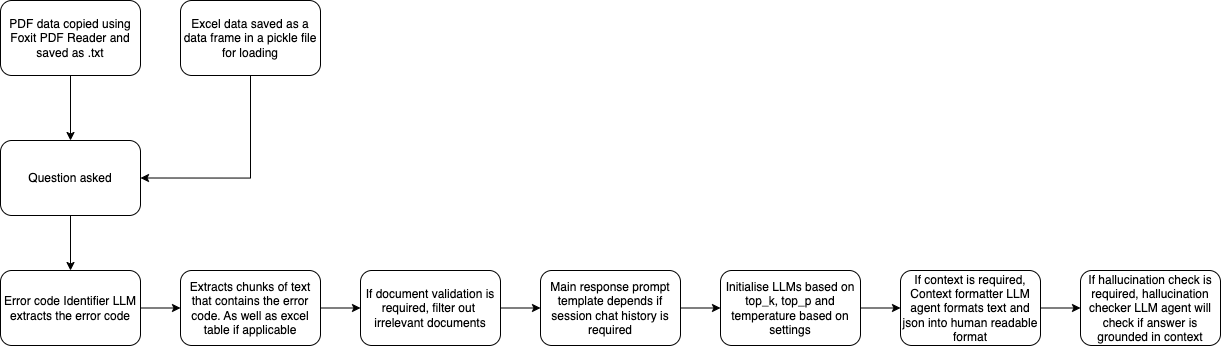

The diagram above was exported from draw.io. Its source (the exported page's mxGraphModel, read from the mxfile embedded in the PNG):
<mxGraphModel dx="1329" dy="891" grid="1" gridSize="10" guides="1" tooltips="1" connect="1" arrows="1" fold="1" page="1" pageScale="1" pageWidth="827" pageHeight="1169" math="0" shadow="0">
  <root>
    <mxCell id="WIyWlLk6GJQsqaUBKTNV-0" />
    <mxCell id="WIyWlLk6GJQsqaUBKTNV-1" parent="WIyWlLk6GJQsqaUBKTNV-0" />
    <mxCell id="Lw3IbwBgbNTuc2cUvFTx-27" style="edgeStyle=orthogonalEdgeStyle;rounded=0;orthogonalLoop=1;jettySize=auto;html=1;" edge="1" parent="WIyWlLk6GJQsqaUBKTNV-1" source="WIyWlLk6GJQsqaUBKTNV-3" target="Lw3IbwBgbNTuc2cUvFTx-18">
      <mxGeometry relative="1" as="geometry" />
    </mxCell>
    <mxCell id="WIyWlLk6GJQsqaUBKTNV-3" value="Question asked" style="rounded=1;whiteSpace=wrap;html=1;fontSize=12;glass=0;strokeWidth=1;shadow=0;" parent="WIyWlLk6GJQsqaUBKTNV-1" vertex="1">
      <mxGeometry x="60" y="170" width="140" height="75" as="geometry" />
    </mxCell>
    <mxCell id="Lw3IbwBgbNTuc2cUvFTx-26" style="edgeStyle=orthogonalEdgeStyle;rounded=0;orthogonalLoop=1;jettySize=auto;html=1;entryX=1;entryY=0.5;entryDx=0;entryDy=0;" edge="1" parent="WIyWlLk6GJQsqaUBKTNV-1" source="Lw3IbwBgbNTuc2cUvFTx-16" target="WIyWlLk6GJQsqaUBKTNV-3">
      <mxGeometry relative="1" as="geometry">
        <Array as="points">
          <mxPoint x="310" y="208" />
        </Array>
      </mxGeometry>
    </mxCell>
    <mxCell id="Lw3IbwBgbNTuc2cUvFTx-16" value="Excel data saved as a data frame in a pickle file for loading" style="rounded=1;whiteSpace=wrap;html=1;fontSize=12;glass=0;strokeWidth=1;shadow=0;" vertex="1" parent="WIyWlLk6GJQsqaUBKTNV-1">
      <mxGeometry x="240" y="30" width="140" height="75" as="geometry" />
    </mxCell>
    <mxCell id="Lw3IbwBgbNTuc2cUvFTx-25" style="edgeStyle=orthogonalEdgeStyle;rounded=0;orthogonalLoop=1;jettySize=auto;html=1;" edge="1" parent="WIyWlLk6GJQsqaUBKTNV-1" source="Lw3IbwBgbNTuc2cUvFTx-17" target="WIyWlLk6GJQsqaUBKTNV-3">
      <mxGeometry relative="1" as="geometry" />
    </mxCell>
    <mxCell id="Lw3IbwBgbNTuc2cUvFTx-17" value="PDF data copied using Foxit PDF Reader and saved as .txt" style="rounded=1;whiteSpace=wrap;html=1;fontSize=12;glass=0;strokeWidth=1;shadow=0;" vertex="1" parent="WIyWlLk6GJQsqaUBKTNV-1">
      <mxGeometry x="60" y="30" width="140" height="75" as="geometry" />
    </mxCell>
    <mxCell id="Lw3IbwBgbNTuc2cUvFTx-28" style="edgeStyle=orthogonalEdgeStyle;rounded=0;orthogonalLoop=1;jettySize=auto;html=1;" edge="1" parent="WIyWlLk6GJQsqaUBKTNV-1" source="Lw3IbwBgbNTuc2cUvFTx-18" target="Lw3IbwBgbNTuc2cUvFTx-19">
      <mxGeometry relative="1" as="geometry" />
    </mxCell>
    <mxCell id="Lw3IbwBgbNTuc2cUvFTx-18" value="Error code Identifier LLM extracts the error code" style="rounded=1;whiteSpace=wrap;html=1;fontSize=12;glass=0;strokeWidth=1;shadow=0;" vertex="1" parent="WIyWlLk6GJQsqaUBKTNV-1">
      <mxGeometry x="60" y="300" width="140" height="75" as="geometry" />
    </mxCell>
    <mxCell id="Lw3IbwBgbNTuc2cUvFTx-29" style="edgeStyle=orthogonalEdgeStyle;rounded=0;orthogonalLoop=1;jettySize=auto;html=1;" edge="1" parent="WIyWlLk6GJQsqaUBKTNV-1" source="Lw3IbwBgbNTuc2cUvFTx-19" target="Lw3IbwBgbNTuc2cUvFTx-23">
      <mxGeometry relative="1" as="geometry" />
    </mxCell>
    <mxCell id="Lw3IbwBgbNTuc2cUvFTx-19" value="Extracts chunks of text that contains the error code. As well as excel table if applicable" style="rounded=1;whiteSpace=wrap;html=1;fontSize=12;glass=0;strokeWidth=1;shadow=0;" vertex="1" parent="WIyWlLk6GJQsqaUBKTNV-1">
      <mxGeometry x="240" y="300" width="140" height="75" as="geometry" />
    </mxCell>
    <mxCell id="Lw3IbwBgbNTuc2cUvFTx-31" style="edgeStyle=orthogonalEdgeStyle;rounded=0;orthogonalLoop=1;jettySize=auto;html=1;" edge="1" parent="WIyWlLk6GJQsqaUBKTNV-1" source="Lw3IbwBgbNTuc2cUvFTx-20" target="Lw3IbwBgbNTuc2cUvFTx-21">
      <mxGeometry relative="1" as="geometry" />
    </mxCell>
    <mxCell id="Lw3IbwBgbNTuc2cUvFTx-20" value="Main response prompt template depends if session chat history is required" style="rounded=1;whiteSpace=wrap;html=1;fontSize=12;glass=0;strokeWidth=1;shadow=0;" vertex="1" parent="WIyWlLk6GJQsqaUBKTNV-1">
      <mxGeometry x="600" y="300" width="140" height="75" as="geometry" />
    </mxCell>
    <mxCell id="Lw3IbwBgbNTuc2cUvFTx-32" style="edgeStyle=orthogonalEdgeStyle;rounded=0;orthogonalLoop=1;jettySize=auto;html=1;" edge="1" parent="WIyWlLk6GJQsqaUBKTNV-1" source="Lw3IbwBgbNTuc2cUvFTx-21" target="Lw3IbwBgbNTuc2cUvFTx-22">
      <mxGeometry relative="1" as="geometry" />
    </mxCell>
    <mxCell id="Lw3IbwBgbNTuc2cUvFTx-21" value="Initialise LLMs based on top_k, top_p and temperature based on settings" style="rounded=1;whiteSpace=wrap;html=1;fontSize=12;glass=0;strokeWidth=1;shadow=0;" vertex="1" parent="WIyWlLk6GJQsqaUBKTNV-1">
      <mxGeometry x="780" y="300" width="140" height="75" as="geometry" />
    </mxCell>
    <mxCell id="Lw3IbwBgbNTuc2cUvFTx-33" style="edgeStyle=orthogonalEdgeStyle;rounded=0;orthogonalLoop=1;jettySize=auto;html=1;" edge="1" parent="WIyWlLk6GJQsqaUBKTNV-1" source="Lw3IbwBgbNTuc2cUvFTx-22" target="Lw3IbwBgbNTuc2cUvFTx-24">
      <mxGeometry relative="1" as="geometry" />
    </mxCell>
    <mxCell id="Lw3IbwBgbNTuc2cUvFTx-22" value="If context is required, Context formatter LLM agent formats text and json into human readable format" style="rounded=1;whiteSpace=wrap;html=1;fontSize=12;glass=0;strokeWidth=1;shadow=0;" vertex="1" parent="WIyWlLk6GJQsqaUBKTNV-1">
      <mxGeometry x="960" y="300" width="140" height="75" as="geometry" />
    </mxCell>
    <mxCell id="Lw3IbwBgbNTuc2cUvFTx-30" style="edgeStyle=orthogonalEdgeStyle;rounded=0;orthogonalLoop=1;jettySize=auto;html=1;" edge="1" parent="WIyWlLk6GJQsqaUBKTNV-1" source="Lw3IbwBgbNTuc2cUvFTx-23" target="Lw3IbwBgbNTuc2cUvFTx-20">
      <mxGeometry relative="1" as="geometry" />
    </mxCell>
    <mxCell id="Lw3IbwBgbNTuc2cUvFTx-23" value="If document validation is required, filter out&amp;nbsp; irrelevant documents" style="rounded=1;whiteSpace=wrap;html=1;fontSize=12;glass=0;strokeWidth=1;shadow=0;" vertex="1" parent="WIyWlLk6GJQsqaUBKTNV-1">
      <mxGeometry x="420" y="300" width="140" height="75" as="geometry" />
    </mxCell>
    <mxCell id="Lw3IbwBgbNTuc2cUvFTx-24" value="If hallucination check is required, hallucination checker LLM agent will check if answer is grounded in context" style="rounded=1;whiteSpace=wrap;html=1;fontSize=12;glass=0;strokeWidth=1;shadow=0;" vertex="1" parent="WIyWlLk6GJQsqaUBKTNV-1">
      <mxGeometry x="1140" y="300" width="140" height="75" as="geometry" />
    </mxCell>
  </root>
</mxGraphModel>